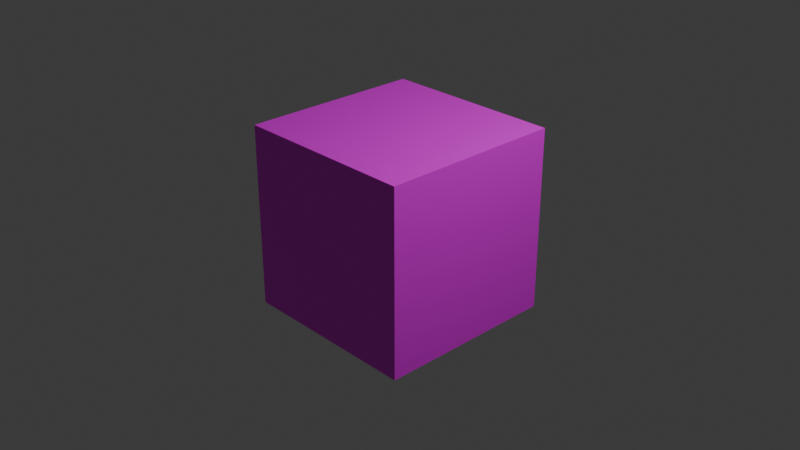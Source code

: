 # Source: raylib_cube.blend  (saved by Blender 5.2.45; exported with 4.5.12 LTS)
import bpy
from mathutils import Matrix  # noqa: F401  (used for matrix-valued properties, if any)

bpy.ops.wm.read_factory_settings(use_empty=True)
scene = bpy.context.scene
scene.name = 'Scene'

# ---- collections
col_collection = bpy.data.collections.new('Collection'); scene.collection.children.link(col_collection)

# ---- images (referenced by path relative to the original .blend; pixels are not part of the script)
import os
ASSET_DIR = os.environ.get("B2B_ASSET_DIR", "")  # directory of the original .blend (textures are referenced by path, not embedded)
HERE = os.path.dirname(os.path.abspath(__file__))  # packed textures are extracted next to this script under _unpacked/

def load_image(name, relpath, width, height, colorspace="sRGB"):
    """Load a texture the original file referenced (path relative to the .blend, or extracted next to this script)."""
    p = next((c for c in (os.path.join(HERE, relpath), os.path.join(ASSET_DIR, relpath)) if relpath and os.path.exists(c)), "")
    if p:
        img = bpy.data.images.load(p, check_existing=True)
        img.name = name
    else:  # same state as the original file: an image datablock whose file is absent (Cycles renders it pink)
        img = bpy.data.images.new(name, width, height)
        img.source = "FILE"
        img.filepath = "//" + (relpath or name)
    img.colorspace_settings.name = colorspace
    return img
img_raylib_logo_png = load_image('Raylib_logo.png', 'Raylib_logo.png', 1024, 1024, 'sRGB')

# ---- materials (node trees are filled in below, after node groups)
mat_material = bpy.data.materials.new('Material')
mat_material.alpha_threshold = 0.0
mat_material.use_backface_culling_lightprobe_volume = False
mat_material.roughness = 0.5
mat_material.line_color = (0.0, 0.0, 0.0, 1.0)
mat_material_003 = bpy.data.materials.new('Material.003')
mat_material_002 = bpy.data.materials.new('Material.002')
mat_material_001 = bpy.data.materials.new('Material.001')

# ---- material node trees
mat_material.use_nodes = True; mat_material.node_tree.nodes.clear()
_N = mat_material.node_tree.nodes; _L = mat_material.node_tree.links
n0 = _N.new('ShaderNodeOutputMaterial'); n0.name = 'Material Output'; n0.location = (200, 100)
n1 = _N.new('ShaderNodeBsdfPrincipled'); n1.name = 'Principled BSDF'; n1.location = (-200, 100)
n1.inputs[10].default_value = 0.005
n2 = _N.new('ShaderNodeTexImage'); n2.name = 'Image Texture'; n2.location = (-490, 80)
n2.image = img_raylib_logo_png
_L.new(n1.outputs[0], n0.inputs[0])
_L.new(n2.outputs[0], n1.inputs[0])
n0.is_active_output = True
mat_material_003.use_nodes = True; mat_material_003.node_tree.nodes.clear()
_N = mat_material_003.node_tree.nodes; _L = mat_material_003.node_tree.links
n0 = _N.new('ShaderNodeBsdfPrincipled'); n0.name = 'Principled BSDF'; n0.location = (-200, 100)
n0.inputs[10].default_value = 0.005
n1 = _N.new('ShaderNodeOutputMaterial'); n1.name = 'Material Output'; n1.location = (200, 100)
n2 = _N.new('ShaderNodeTexImage'); n2.name = 'Image Texture'; n2.location = (-490, 80)
n2.image = img_raylib_logo_png
_L.new(n0.outputs[0], n1.inputs[0])
_L.new(n2.outputs[0], n0.inputs[0])
n1.is_active_output = True
mat_material_002.use_nodes = True; mat_material_002.node_tree.nodes.clear()
_N = mat_material_002.node_tree.nodes; _L = mat_material_002.node_tree.links
n0 = _N.new('ShaderNodeBsdfPrincipled'); n0.name = 'Principled BSDF'; n0.location = (-200, 100)
n0.inputs[10].default_value = 0.005
n1 = _N.new('ShaderNodeOutputMaterial'); n1.name = 'Material Output'; n1.location = (200, 100)
_L.new(n0.outputs[0], n1.inputs[0])
n1.is_active_output = True
mat_material_001.use_nodes = True; mat_material_001.node_tree.nodes.clear()
_N = mat_material_001.node_tree.nodes; _L = mat_material_001.node_tree.links
n0 = _N.new('ShaderNodeBsdfPrincipled'); n0.name = 'Principled BSDF'; n0.location = (-200, 100)
n0.inputs[10].default_value = 0.005
n1 = _N.new('ShaderNodeOutputMaterial'); n1.name = 'Material Output'; n1.location = (200, 100)
_L.new(n0.outputs[0], n1.inputs[0])
n1.is_active_output = True

# ---- world
world_world = bpy.data.worlds.new('World'); scene.world = world_world
world_world.use_nodes = True; world_world.node_tree.nodes.clear()
_N = world_world.node_tree.nodes; _L = world_world.node_tree.links
n0 = _N.new('ShaderNodeOutputWorld'); n0.name = 'World Output'; n0.location = (200, 100)
n1 = _N.new('ShaderNodeBackground'); n1.name = 'Background'; n1.location = (-200, 100)
n1.inputs[0].default_value = (0.05088, 0.05088, 0.05088, 1.0)
_L.new(n1.outputs[0], n0.inputs[0])
n0.is_active_output = True
world_world.color = (0.05088, 0.05088, 0.05088)
world_world.sun_shadow_jitter_overblur = 0.0

# ---- cameras
cam_camera = bpy.data.cameras.new('Camera')
cam_camera.clip_end = 100.0
cam_camera.ortho_scale = 7.314

# ---- lights
light_light = bpy.data.lights.new('Light', 'POINT')
light_light.energy = 1000.0
light_light.shadow_soft_size = 0.1

# ---- meshes
me_cube = bpy.data.meshes.new('Cube')
me_cube.from_pydata([(1.0, 1.0, 1.0), (1.0, 1.0, -1.0), (1.0, -1.0, 1.0), (1.0, -1.0, -1.0), (-1.0, 1.0, 1.0), (-1.0, 1.0, -1.0), (-1.0, -1.0, 1.0), (-1.0, -1.0, -1.0)], [], [(0, 4, 6, 2), (3, 2, 6, 7), (7, 6, 4, 5), (5, 1, 3, 7), (1, 0, 2, 3), (5, 4, 0, 1)])
me_cube.polygons.foreach_set('material_index', [0, 0, 0, 0, 1, 0])
_uv = me_cube.uv_layers.new(name='UVMap')
_uv.uv.foreach_set('vector', [0.9975, 0.0025, 0.9975, 1.003, -0.0025, 1.003, -0.0025, 0.0025, 0.9975, 0.0025, 0.9975, 1.003, -0.0025, 1.003, -0.0025, 0.0025, 0.9975, 0.0025, 0.9975, 1.003, -0.0025, 1.003, -0.0025, 0.0025, 0.9975, 0.0025, 0.9975, 1.003, -0.0025, 1.003, -0.0025, -0.0025, 0.9975, 0.0025, 0.9975, 1.003, -0.0025, 1.003, -0.0025, 0.0025, 0.9975, 0.0025, 0.9975, 1.003, -0.0025, 1.003, -0.0025, 0.0025])
me_cube.materials.append(mat_material)
me_cube.materials.append(mat_material_003)
me_cube.materials.append(mat_material_002)
me_cube.materials.append(mat_material_001)
me_cube.use_mirror_vertex_groups = False
me_cube.update()

# ---- objects
ob_cube = bpy.data.objects.new('Cube', me_cube)
ob_light = bpy.data.objects.new('Light', light_light)
ob_camera = bpy.data.objects.new('Camera', cam_camera)

# ---- transforms, parenting, visibility, modifiers, constraints
ob_cube.location = (0.0, 0.0, 0.0)
ob_cube.lock_rotations_4d = False
ob_cube.empty_display_type = 'ARROWS'
ob_cube.lineart.crease_threshold = 0.0
ob_light.location = (4.076, 1.005, 5.904)
ob_light.rotation_euler = (0.6503, 0.05522, 1.866)
ob_light.lock_rotations_4d = False
ob_light.empty_display_type = 'ARROWS'
ob_light.color = (0.0, 0.0, 0.0, 0.0)
ob_light.lineart.crease_threshold = 0.0
ob_camera.location = (7.359, -6.926, 4.958)
ob_camera.rotation_euler = (1.109, 0.0, 0.8149)
ob_camera.lock_rotations_4d = False
ob_camera.empty_display_type = 'ARROWS'
ob_camera.color = (0.0, 0.0, 0.0, 0.0)
ob_camera.display_type = 'WIRE'
ob_camera.lineart.crease_threshold = 0.0

# ---- collection membership
col_collection.objects.link(ob_cube)
col_collection.objects.link(ob_light)
col_collection.objects.link(ob_camera)

# ---- scene / render settings (as saved in the file)
scene.camera = ob_camera
scene.frame_start = 1; scene.frame_end = 250; scene.frame_set(1)
scene.render.engine = 'BLENDER_EEVEE_NEXT'
scene.render.bake_bias = 0.0
scene.render.bake_samples = 0
scene.render.compositor_device = 'GPU'
scene.eevee.use_volume_custom_range = False
scene.eevee.fast_gi_thickness_near = 0.1
scene.eevee.fast_gi_thickness_far = 0.0
scene.eevee.ray_tracing_options.screen_trace_thickness = 0.1
bpy.context.view_layer.update()
